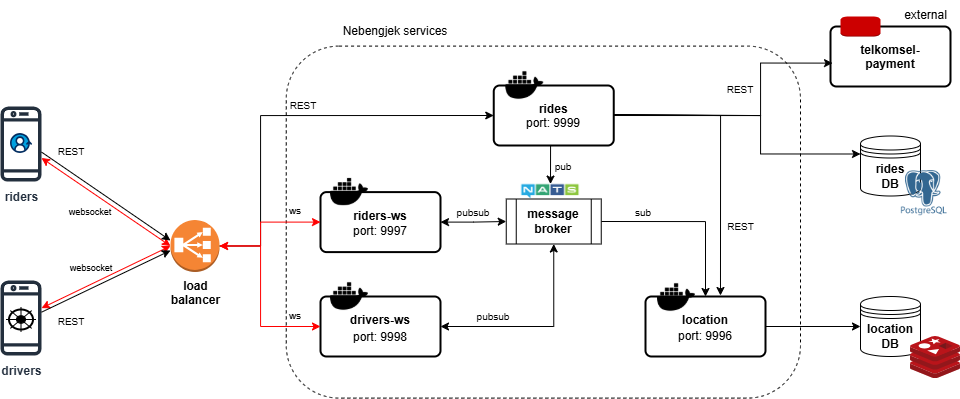

The diagram above was exported from draw.io. Its source (the exported page's mxGraphModel, read from the mxfile embedded in the PNG):
<mxGraphModel dx="1909" dy="656" grid="1" gridSize="10" guides="1" tooltips="1" connect="1" arrows="1" fold="1" page="1" pageScale="1" pageWidth="850" pageHeight="1100" math="0" shadow="0">
  <root>
    <mxCell id="0" />
    <mxCell id="1" parent="0" />
    <mxCell id="AJva2VsWjbuxAXrSkJdl-62" value="" style="rounded=1;whiteSpace=wrap;html=1;fillColor=none;dashed=1;movable=1;resizable=1;rotatable=1;deletable=1;editable=1;locked=0;connectable=1;" parent="1" vertex="1">
      <mxGeometry x="175.75" y="389.6" width="514.25" height="352" as="geometry" />
    </mxCell>
    <mxCell id="AJva2VsWjbuxAXrSkJdl-4" value="location DB" style="shape=datastore;whiteSpace=wrap;html=1;fontStyle=1" parent="1" vertex="1">
      <mxGeometry x="750" y="640" width="60" height="60" as="geometry" />
    </mxCell>
    <mxCell id="AJva2VsWjbuxAXrSkJdl-5" value="rides&lt;div&gt;DB&lt;/div&gt;" style="shape=datastore;whiteSpace=wrap;html=1;fontStyle=1" parent="1" vertex="1">
      <mxGeometry x="750" y="479.5" width="60" height="60" as="geometry" />
    </mxCell>
    <mxCell id="2OFFJJcO19OVQ1-JoCYs-2" style="edgeStyle=orthogonalEdgeStyle;rounded=0;orthogonalLoop=1;jettySize=auto;html=1;exitX=1;exitY=0.5;exitDx=0;exitDy=0;entryX=0;entryY=0.5;entryDx=0;entryDy=0;startArrow=classic;startFill=1;" edge="1" parent="1" source="AJva2VsWjbuxAXrSkJdl-6" target="AJva2VsWjbuxAXrSkJdl-34">
      <mxGeometry relative="1" as="geometry" />
    </mxCell>
    <mxCell id="AJva2VsWjbuxAXrSkJdl-6" value="riders-ws&#10;" style="rounded=1;arcSize=10;dashed=0;fillColor=none;gradientColor=none;strokeWidth=2;fontStyle=1" parent="1" vertex="1">
      <mxGeometry x="210" y="535.6" width="120" height="60" as="geometry" />
    </mxCell>
    <mxCell id="n1M1EiZk4ZVDXPKerQMB-12" style="edgeStyle=orthogonalEdgeStyle;rounded=0;orthogonalLoop=1;jettySize=auto;html=1;exitX=0.5;exitY=1;exitDx=0;exitDy=0;entryX=0.5;entryY=0;entryDx=0;entryDy=0;" parent="1" source="AJva2VsWjbuxAXrSkJdl-8" target="AJva2VsWjbuxAXrSkJdl-39" edge="1">
      <mxGeometry relative="1" as="geometry" />
    </mxCell>
    <mxCell id="n1M1EiZk4ZVDXPKerQMB-17" style="edgeStyle=orthogonalEdgeStyle;rounded=0;orthogonalLoop=1;jettySize=auto;html=1;exitX=1;exitY=0.5;exitDx=0;exitDy=0;" parent="1" edge="1">
      <mxGeometry relative="1" as="geometry">
        <Array as="points">
          <mxPoint x="610" y="459" />
        </Array>
        <mxPoint x="503.25" y="458" as="sourcePoint" />
        <mxPoint x="609.9803921568628" y="638.9999999999999" as="targetPoint" />
      </mxGeometry>
    </mxCell>
    <mxCell id="n1M1EiZk4ZVDXPKerQMB-19" style="edgeStyle=orthogonalEdgeStyle;rounded=0;orthogonalLoop=1;jettySize=auto;html=1;exitX=1;exitY=0.5;exitDx=0;exitDy=0;entryX=0;entryY=0.3;entryDx=0;entryDy=0;" parent="1" source="AJva2VsWjbuxAXrSkJdl-8" target="AJva2VsWjbuxAXrSkJdl-5" edge="1">
      <mxGeometry relative="1" as="geometry">
        <Array as="points">
          <mxPoint x="650" y="459" />
          <mxPoint x="650" y="498" />
        </Array>
      </mxGeometry>
    </mxCell>
    <mxCell id="AJva2VsWjbuxAXrSkJdl-8" value="rides&#10;" style="rounded=1;arcSize=10;dashed=0;fillColor=none;gradientColor=none;strokeWidth=2;fontStyle=1" parent="1" vertex="1">
      <mxGeometry x="383.25" y="429" width="120" height="60" as="geometry" />
    </mxCell>
    <mxCell id="2OFFJJcO19OVQ1-JoCYs-1" style="edgeStyle=orthogonalEdgeStyle;rounded=0;orthogonalLoop=1;jettySize=auto;html=1;exitX=1;exitY=0.5;exitDx=0;exitDy=0;entryX=0.5;entryY=1;entryDx=0;entryDy=0;startArrow=classic;startFill=1;" edge="1" parent="1" source="AJva2VsWjbuxAXrSkJdl-12" target="AJva2VsWjbuxAXrSkJdl-34">
      <mxGeometry relative="1" as="geometry" />
    </mxCell>
    <mxCell id="AJva2VsWjbuxAXrSkJdl-12" value="drivers-ws&#10;" style="rounded=1;arcSize=10;dashed=0;fillColor=none;gradientColor=none;strokeWidth=2;fontStyle=1" parent="1" vertex="1">
      <mxGeometry x="210" y="640" width="120" height="60" as="geometry" />
    </mxCell>
    <mxCell id="AJva2VsWjbuxAXrSkJdl-14" style="edgeStyle=orthogonalEdgeStyle;rounded=0;orthogonalLoop=1;jettySize=auto;html=1;exitX=1;exitY=0.5;exitDx=0;exitDy=0;entryX=0;entryY=0.5;entryDx=0;entryDy=0;" parent="1" source="AJva2VsWjbuxAXrSkJdl-15" target="AJva2VsWjbuxAXrSkJdl-4" edge="1">
      <mxGeometry relative="1" as="geometry" />
    </mxCell>
    <mxCell id="AJva2VsWjbuxAXrSkJdl-15" value="location&#10;" style="rounded=1;arcSize=10;dashed=0;fillColor=none;gradientColor=none;strokeWidth=2;fontStyle=1" parent="1" vertex="1">
      <mxGeometry x="535" y="640" width="120" height="60" as="geometry" />
    </mxCell>
    <mxCell id="AJva2VsWjbuxAXrSkJdl-17" value="riders" style="sketch=0;outlineConnect=0;fontColor=#232F3E;gradientColor=none;fillColor=#232F3D;strokeColor=none;dashed=0;verticalLabelPosition=bottom;verticalAlign=top;align=center;html=1;fontSize=12;fontStyle=1;aspect=fixed;pointerEvents=1;shape=mxgraph.aws4.mobile_client;" parent="1" vertex="1">
      <mxGeometry x="-110" y="448.5" width="41" height="78" as="geometry" />
    </mxCell>
    <mxCell id="AJva2VsWjbuxAXrSkJdl-18" value="&lt;b&gt;drivers&lt;/b&gt;" style="sketch=0;outlineConnect=0;fontColor=#232F3E;gradientColor=none;fillColor=#232F3D;strokeColor=none;dashed=0;verticalLabelPosition=bottom;verticalAlign=top;align=center;html=1;fontSize=12;fontStyle=0;aspect=fixed;pointerEvents=1;shape=mxgraph.aws4.mobile_client;" parent="1" vertex="1">
      <mxGeometry x="-110" y="622.5" width="41" height="78" as="geometry" />
    </mxCell>
    <mxCell id="AJva2VsWjbuxAXrSkJdl-19" value="" style="html=1;outlineConnect=0;whiteSpace=wrap;fillColor=#CCCCFF;shape=mxgraph.archimate3.driver;" parent="1" vertex="1">
      <mxGeometry x="-104.5" y="650.5" width="30" height="25" as="geometry" />
    </mxCell>
    <mxCell id="AJva2VsWjbuxAXrSkJdl-20" value="" style="verticalLabelPosition=bottom;aspect=fixed;html=1;shape=mxgraph.salesforce.customer_360;" parent="1" vertex="1">
      <mxGeometry x="-100.49000000000001" y="476.5" width="21.98" height="20" as="geometry" />
    </mxCell>
    <mxCell id="n1M1EiZk4ZVDXPKerQMB-20" style="edgeStyle=orthogonalEdgeStyle;rounded=0;orthogonalLoop=1;jettySize=auto;html=1;exitX=1;exitY=0.5;exitDx=0;exitDy=0;exitPerimeter=0;entryX=0;entryY=0.5;entryDx=0;entryDy=0;" parent="1" source="AJva2VsWjbuxAXrSkJdl-33" target="AJva2VsWjbuxAXrSkJdl-8" edge="1">
      <mxGeometry relative="1" as="geometry">
        <Array as="points">
          <mxPoint x="150" y="589" />
          <mxPoint x="150" y="459" />
        </Array>
      </mxGeometry>
    </mxCell>
    <mxCell id="n1M1EiZk4ZVDXPKerQMB-21" style="edgeStyle=orthogonalEdgeStyle;rounded=0;orthogonalLoop=1;jettySize=auto;html=1;exitX=1;exitY=0.5;exitDx=0;exitDy=0;exitPerimeter=0;entryX=0;entryY=0.5;entryDx=0;entryDy=0;strokeColor=#FF0000;startArrow=classic;startFill=1;" parent="1" source="AJva2VsWjbuxAXrSkJdl-33" target="AJva2VsWjbuxAXrSkJdl-6" edge="1">
      <mxGeometry relative="1" as="geometry">
        <Array as="points">
          <mxPoint x="150" y="589" />
          <mxPoint x="150" y="566" />
        </Array>
      </mxGeometry>
    </mxCell>
    <mxCell id="n1M1EiZk4ZVDXPKerQMB-23" style="edgeStyle=orthogonalEdgeStyle;rounded=0;orthogonalLoop=1;jettySize=auto;html=1;exitX=1;exitY=0.5;exitDx=0;exitDy=0;exitPerimeter=0;entryX=0;entryY=0.5;entryDx=0;entryDy=0;fontColor=#FF0000;strokeColor=#FF0000;startArrow=classic;startFill=1;" parent="1" source="AJva2VsWjbuxAXrSkJdl-33" target="AJva2VsWjbuxAXrSkJdl-12" edge="1">
      <mxGeometry relative="1" as="geometry">
        <Array as="points">
          <mxPoint x="150" y="589" />
          <mxPoint x="150" y="670" />
        </Array>
      </mxGeometry>
    </mxCell>
    <mxCell id="AJva2VsWjbuxAXrSkJdl-33" value="&lt;b&gt;load&lt;/b&gt;&lt;div&gt;&lt;b&gt;balancer&lt;/b&gt;&lt;/div&gt;" style="outlineConnect=0;dashed=0;verticalLabelPosition=bottom;verticalAlign=top;align=center;html=1;shape=mxgraph.aws3.classic_load_balancer;fillColor=#F58534;gradientColor=none;" parent="1" vertex="1">
      <mxGeometry x="60" y="563.5" width="49" height="52" as="geometry" />
    </mxCell>
    <mxCell id="AJva2VsWjbuxAXrSkJdl-35" value="" style="endArrow=classic;html=1;rounded=0;entryX=1;entryY=0.25;entryDx=0;entryDy=0;exitX=0.25;exitY=0;exitDx=0;exitDy=0;" parent="1" target="AJva2VsWjbuxAXrSkJdl-34" edge="1">
      <mxGeometry width="50" height="50" relative="1" as="geometry">
        <mxPoint x="407.5" y="565.8333333333335" as="sourcePoint" />
        <mxPoint x="326.75" y="647.5" as="targetPoint" />
      </mxGeometry>
    </mxCell>
    <mxCell id="aHaGKOOjrLLjQff7-EiD-3" style="edgeStyle=orthogonalEdgeStyle;rounded=0;orthogonalLoop=1;jettySize=auto;html=1;exitX=1;exitY=0.5;exitDx=0;exitDy=0;entryX=0.5;entryY=0;entryDx=0;entryDy=0;" parent="1" source="AJva2VsWjbuxAXrSkJdl-34" target="AJva2VsWjbuxAXrSkJdl-15" edge="1">
      <mxGeometry relative="1" as="geometry">
        <Array as="points">
          <mxPoint x="595" y="565" />
        </Array>
      </mxGeometry>
    </mxCell>
    <mxCell id="AJva2VsWjbuxAXrSkJdl-34" value="&lt;b&gt;message broker&lt;/b&gt;" style="shape=process;whiteSpace=wrap;html=1;backgroundOutline=1;" parent="1" vertex="1">
      <mxGeometry x="395.75" y="542.5" width="95" height="45" as="geometry" />
    </mxCell>
    <mxCell id="AJva2VsWjbuxAXrSkJdl-39" value="" style="shape=image;verticalLabelPosition=bottom;labelBackgroundColor=default;verticalAlign=top;aspect=fixed;imageAspect=0;image=data:image/png,(base64 omitted: 12672 chars);" parent="1" vertex="1">
      <mxGeometry x="410.75" y="527.56" width="58.5" height="15.08" as="geometry" />
    </mxCell>
    <mxCell id="AJva2VsWjbuxAXrSkJdl-42" value="" style="image;sketch=0;aspect=fixed;html=1;points=[];align=center;fontSize=12;image=img/lib/mscae/Cache_Redis_Product.svg;" parent="1" vertex="1">
      <mxGeometry x="800" y="680" width="50" height="42" as="geometry" />
    </mxCell>
    <mxCell id="AJva2VsWjbuxAXrSkJdl-45" value="" style="endArrow=classic;html=1;rounded=0;startArrow=classic;startFill=1;strokeColor=#FF0000;entryX=0;entryY=0.5;entryDx=0;entryDy=0;entryPerimeter=0;" parent="1" source="AJva2VsWjbuxAXrSkJdl-17" target="AJva2VsWjbuxAXrSkJdl-33" edge="1">
      <mxGeometry width="50" height="50" relative="1" as="geometry">
        <mxPoint x="170" y="503.5" as="sourcePoint" />
        <mxPoint x="110" y="447.5" as="targetPoint" />
      </mxGeometry>
    </mxCell>
    <mxCell id="AJva2VsWjbuxAXrSkJdl-46" value="" style="endArrow=classic;html=1;rounded=0;startArrow=classic;startFill=1;strokeColor=#FF0000;entryX=0;entryY=0.5;entryDx=0;entryDy=0;entryPerimeter=0;" parent="1" source="AJva2VsWjbuxAXrSkJdl-18" target="AJva2VsWjbuxAXrSkJdl-33" edge="1">
      <mxGeometry width="50" height="50" relative="1" as="geometry">
        <mxPoint x="41" y="525.5" as="sourcePoint" />
        <mxPoint x="110" y="577.5" as="targetPoint" />
      </mxGeometry>
    </mxCell>
    <mxCell id="AJva2VsWjbuxAXrSkJdl-49" value="Nebengjek services" style="text;html=1;align=center;verticalAlign=middle;whiteSpace=wrap;rounded=0;fontStyle=0" parent="1" vertex="1">
      <mxGeometry x="210" y="360" width="150" height="30" as="geometry" />
    </mxCell>
    <mxCell id="AJva2VsWjbuxAXrSkJdl-55" value="" style="shape=image;html=1;verticalAlign=top;verticalLabelPosition=bottom;labelBackgroundColor=#ffffff;imageAspect=0;aspect=fixed;image=https://cdn1.iconfinder.com/data/icons/ionicons-fill-vol-2/512/logo-docker-128.png" parent="1" vertex="1">
      <mxGeometry x="220" y="516.6" width="38" height="38" as="geometry" />
    </mxCell>
    <mxCell id="AJva2VsWjbuxAXrSkJdl-56" value="" style="shape=image;html=1;verticalAlign=top;verticalLabelPosition=bottom;labelBackgroundColor=#ffffff;imageAspect=0;aspect=fixed;image=https://cdn1.iconfinder.com/data/icons/ionicons-fill-vol-2/512/logo-docker-128.png" parent="1" vertex="1">
      <mxGeometry x="395.25" y="410" width="38" height="38" as="geometry" />
    </mxCell>
    <mxCell id="AJva2VsWjbuxAXrSkJdl-57" value="" style="shape=image;html=1;verticalAlign=top;verticalLabelPosition=bottom;labelBackgroundColor=#ffffff;imageAspect=0;aspect=fixed;image=https://cdn1.iconfinder.com/data/icons/ionicons-fill-vol-2/512/logo-docker-128.png" parent="1" vertex="1">
      <mxGeometry x="220" y="621" width="38" height="38" as="geometry" />
    </mxCell>
    <mxCell id="AJva2VsWjbuxAXrSkJdl-58" value="" style="shape=image;html=1;verticalAlign=top;verticalLabelPosition=bottom;labelBackgroundColor=#ffffff;imageAspect=0;aspect=fixed;image=https://cdn1.iconfinder.com/data/icons/ionicons-fill-vol-2/512/logo-docker-128.png" parent="1" vertex="1">
      <mxGeometry x="547" y="622" width="38" height="38" as="geometry" />
    </mxCell>
    <mxCell id="AJva2VsWjbuxAXrSkJdl-65" value="&lt;font style=&quot;font-size: 9px;&quot;&gt;websocket&lt;/font&gt;" style="text;html=1;align=center;verticalAlign=middle;whiteSpace=wrap;rounded=0;" parent="1" vertex="1">
      <mxGeometry x="-50" y="539.5" width="60" height="30" as="geometry" />
    </mxCell>
    <mxCell id="AJva2VsWjbuxAXrSkJdl-68" value="pub" style="text;html=1;align=center;verticalAlign=middle;whiteSpace=wrap;rounded=0;fontSize=10;" parent="1" vertex="1">
      <mxGeometry x="423" y="494.5" width="60" height="30" as="geometry" />
    </mxCell>
    <mxCell id="xcEh19J-MZIwQdNd8DHa-1" value="" style="shape=image;verticalLabelPosition=bottom;labelBackgroundColor=default;verticalAlign=top;aspect=fixed;imageAspect=0;image=https://cdn.icon-icons.com/icons2/2415/PNG/512/postgresql_plain_wordmark_logo_icon_146390.png;" parent="1" vertex="1">
      <mxGeometry x="790" y="512.41" width="47.59" height="47.59" as="geometry" />
    </mxCell>
    <mxCell id="n1M1EiZk4ZVDXPKerQMB-1" value="telkomsel-&#10;payment" style="rounded=1;arcSize=10;dashed=0;fillColor=none;gradientColor=none;strokeWidth=2;fontStyle=1" parent="1" vertex="1">
      <mxGeometry x="720" y="370" width="120" height="60" as="geometry" />
    </mxCell>
    <mxCell id="n1M1EiZk4ZVDXPKerQMB-2" value="" style="dashed=0;html=1;shape=mxgraph.aws3.instance;fillColor=#CC0000;gradientColor=none;dashed=0;" parent="1" vertex="1">
      <mxGeometry x="730" y="360" width="40" height="20" as="geometry" />
    </mxCell>
    <mxCell id="n1M1EiZk4ZVDXPKerQMB-18" style="edgeStyle=orthogonalEdgeStyle;rounded=0;orthogonalLoop=1;jettySize=auto;html=1;exitX=1;exitY=0.5;exitDx=0;exitDy=0;entryX=0.017;entryY=0.627;entryDx=0;entryDy=0;entryPerimeter=0;" parent="1" edge="1">
      <mxGeometry relative="1" as="geometry">
        <Array as="points">
          <mxPoint x="503" y="459" />
          <mxPoint x="650" y="459" />
          <mxPoint x="650" y="407" />
        </Array>
        <mxPoint x="503.25" y="458" as="sourcePoint" />
        <mxPoint x="722.04" y="406.62" as="targetPoint" />
      </mxGeometry>
    </mxCell>
    <mxCell id="n1M1EiZk4ZVDXPKerQMB-31" value="REST" style="text;html=1;align=center;verticalAlign=middle;whiteSpace=wrap;rounded=0;fontSize=10;" parent="1" vertex="1">
      <mxGeometry x="600" y="418" width="60" height="30" as="geometry" />
    </mxCell>
    <mxCell id="n1M1EiZk4ZVDXPKerQMB-35" value="REST" style="text;html=1;align=center;verticalAlign=middle;resizable=0;points=[];autosize=1;strokeColor=none;fillColor=none;fontSize=10;" parent="1" vertex="1">
      <mxGeometry x="605" y="554.6" width="50" height="30" as="geometry" />
    </mxCell>
    <mxCell id="_LOI2xjFE8DZJ0dnV-Es-1" value="" style="endArrow=classic;html=1;rounded=0;" parent="1" edge="1">
      <mxGeometry width="50" height="50" relative="1" as="geometry">
        <mxPoint x="-69" y="495.55518394648834" as="sourcePoint" />
        <mxPoint x="60" y="584" as="targetPoint" />
      </mxGeometry>
    </mxCell>
    <mxCell id="_LOI2xjFE8DZJ0dnV-Es-2" value="" style="endArrow=classic;html=1;rounded=0;" parent="1" edge="1">
      <mxGeometry width="50" height="50" relative="1" as="geometry">
        <mxPoint x="-69" y="655.695652173913" as="sourcePoint" />
        <mxPoint x="60" y="594" as="targetPoint" />
      </mxGeometry>
    </mxCell>
    <mxCell id="_LOI2xjFE8DZJ0dnV-Es-4" value="&lt;font style=&quot;font-size: 9px;&quot;&gt;websocket&lt;/font&gt;" style="text;html=1;align=center;verticalAlign=middle;whiteSpace=wrap;rounded=0;" parent="1" vertex="1">
      <mxGeometry x="-49" y="595.6" width="60" height="30" as="geometry" />
    </mxCell>
    <mxCell id="bMG-Nj-rMldWZTf5RSx7-1" value="external" style="text;html=1;align=center;verticalAlign=middle;resizable=0;points=[];autosize=1;strokeColor=none;fillColor=none;" parent="1" vertex="1">
      <mxGeometry x="780" y="343.75" width="70" height="30" as="geometry" />
    </mxCell>
    <mxCell id="3flq8oHcj5YqMlfFhNY9-1" value="REST" style="text;html=1;align=center;verticalAlign=middle;whiteSpace=wrap;rounded=0;fontSize=10;" parent="1" vertex="1">
      <mxGeometry x="163" y="434" width="60" height="30" as="geometry" />
    </mxCell>
    <mxCell id="3flq8oHcj5YqMlfFhNY9-5" value="ws" style="text;html=1;align=center;verticalAlign=middle;whiteSpace=wrap;rounded=0;fontSize=10;" parent="1" vertex="1">
      <mxGeometry x="155" y="538.5" width="60" height="30" as="geometry" />
    </mxCell>
    <mxCell id="3flq8oHcj5YqMlfFhNY9-6" value="ws" style="text;html=1;align=center;verticalAlign=middle;whiteSpace=wrap;rounded=0;fontSize=10;" parent="1" vertex="1">
      <mxGeometry x="155" y="643.5" width="60" height="30" as="geometry" />
    </mxCell>
    <mxCell id="aHaGKOOjrLLjQff7-EiD-6" value="sub" style="text;html=1;align=center;verticalAlign=middle;whiteSpace=wrap;rounded=0;fontSize=10;" parent="1" vertex="1">
      <mxGeometry x="503.25" y="540.5" width="60" height="30" as="geometry" />
    </mxCell>
    <mxCell id="qHaramp1yXeXzPDGLc3G-2" value="REST" style="text;html=1;align=center;verticalAlign=middle;whiteSpace=wrap;rounded=0;fontSize=10;" parent="1" vertex="1">
      <mxGeometry x="-69" y="479.5" width="60" height="30" as="geometry" />
    </mxCell>
    <mxCell id="qHaramp1yXeXzPDGLc3G-3" value="REST" style="text;html=1;align=center;verticalAlign=middle;whiteSpace=wrap;rounded=0;fontSize=10;" parent="1" vertex="1">
      <mxGeometry x="-69" y="650" width="60" height="30" as="geometry" />
    </mxCell>
    <mxCell id="WoOMMU1T__-VGzxB8JBU-1" value="port: 9999" style="text;html=1;align=center;verticalAlign=middle;whiteSpace=wrap;rounded=0;" vertex="1" parent="1">
      <mxGeometry x="413.25" y="451.5" width="60" height="30" as="geometry" />
    </mxCell>
    <mxCell id="WoOMMU1T__-VGzxB8JBU-2" value="port: 9997" style="text;html=1;align=center;verticalAlign=middle;whiteSpace=wrap;rounded=0;" vertex="1" parent="1">
      <mxGeometry x="240" y="560.41" width="60" height="30" as="geometry" />
    </mxCell>
    <mxCell id="WoOMMU1T__-VGzxB8JBU-3" value="port: 9998" style="text;html=1;align=center;verticalAlign=middle;whiteSpace=wrap;rounded=0;" vertex="1" parent="1">
      <mxGeometry x="240" y="666" width="60" height="30" as="geometry" />
    </mxCell>
    <mxCell id="WoOMMU1T__-VGzxB8JBU-5" value="port: 9996" style="text;html=1;align=center;verticalAlign=middle;whiteSpace=wrap;rounded=0;" vertex="1" parent="1">
      <mxGeometry x="565" y="665" width="60" height="30" as="geometry" />
    </mxCell>
    <mxCell id="2OFFJJcO19OVQ1-JoCYs-3" value="pubsub" style="text;html=1;align=center;verticalAlign=middle;whiteSpace=wrap;rounded=0;fontSize=10;" vertex="1" parent="1">
      <mxGeometry x="353.25" y="645" width="60" height="30" as="geometry" />
    </mxCell>
    <mxCell id="2OFFJJcO19OVQ1-JoCYs-7" value="pubsub" style="text;html=1;align=center;verticalAlign=middle;whiteSpace=wrap;rounded=0;fontSize=10;" vertex="1" parent="1">
      <mxGeometry x="333" y="540.6" width="60" height="30" as="geometry" />
    </mxCell>
  </root>
</mxGraphModel>